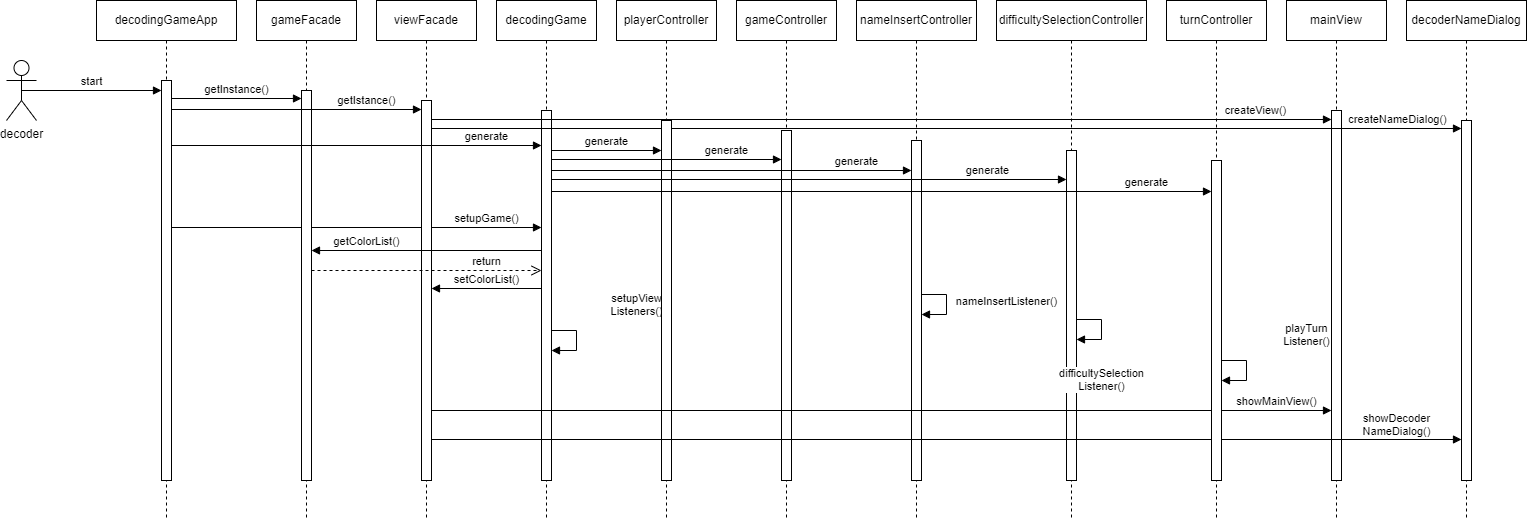

The diagram above was exported from draw.io. Its source (the exported page's mxGraphModel, read from the mxfile embedded in the PNG):
<mxGraphModel dx="1793" dy="1045" grid="1" gridSize="10" guides="1" tooltips="1" connect="1" arrows="1" fold="1" page="1" pageScale="1" pageWidth="850" pageHeight="1100" math="0" shadow="0">
  <root>
    <mxCell id="0" />
    <mxCell id="1" parent="0" />
    <mxCell id="8UBQslbiQ1dqH_b8KJJY-15" value="decodingGameApp" style="shape=umlLifeline;perimeter=lifelinePerimeter;whiteSpace=wrap;html=1;container=1;dropTarget=0;collapsible=0;recursiveResize=0;outlineConnect=0;portConstraint=eastwest;newEdgeStyle={&quot;curved&quot;:0,&quot;rounded&quot;:0};" parent="1" vertex="1">
      <mxGeometry x="130" y="40" width="140" height="520" as="geometry" />
    </mxCell>
    <mxCell id="8UBQslbiQ1dqH_b8KJJY-16" value="" style="html=1;points=[[0,0,0,0,5],[0,1,0,0,-5],[1,0,0,0,5],[1,1,0,0,-5]];perimeter=orthogonalPerimeter;outlineConnect=0;targetShapes=umlLifeline;portConstraint=eastwest;newEdgeStyle={&quot;curved&quot;:0,&quot;rounded&quot;:0};" parent="8UBQslbiQ1dqH_b8KJJY-15" vertex="1">
      <mxGeometry x="65" y="80" width="10" height="400" as="geometry" />
    </mxCell>
    <mxCell id="8UBQslbiQ1dqH_b8KJJY-17" value="decoder" style="shape=umlActor;verticalLabelPosition=bottom;verticalAlign=top;html=1;" parent="1" vertex="1">
      <mxGeometry x="40" y="100" width="30" height="60" as="geometry" />
    </mxCell>
    <mxCell id="8UBQslbiQ1dqH_b8KJJY-18" value="start" style="html=1;verticalAlign=bottom;endArrow=block;curved=0;rounded=0;exitX=0.5;exitY=0.5;exitDx=0;exitDy=0;exitPerimeter=0;" parent="1" source="8UBQslbiQ1dqH_b8KJJY-17" target="8UBQslbiQ1dqH_b8KJJY-16" edge="1">
      <mxGeometry width="80" relative="1" as="geometry">
        <mxPoint x="140" y="140" as="sourcePoint" />
        <mxPoint x="220" y="140" as="targetPoint" />
      </mxGeometry>
    </mxCell>
    <mxCell id="8UBQslbiQ1dqH_b8KJJY-21" value="mainView" style="shape=umlLifeline;perimeter=lifelinePerimeter;whiteSpace=wrap;html=1;container=1;dropTarget=0;collapsible=0;recursiveResize=0;outlineConnect=0;portConstraint=eastwest;newEdgeStyle={&quot;curved&quot;:0,&quot;rounded&quot;:0};" parent="1" vertex="1">
      <mxGeometry x="1320" y="40" width="100" height="520" as="geometry" />
    </mxCell>
    <mxCell id="8UBQslbiQ1dqH_b8KJJY-27" value="" style="html=1;points=[[0,0,0,0,5],[0,1,0,0,-5],[1,0,0,0,5],[1,1,0,0,-5]];perimeter=orthogonalPerimeter;outlineConnect=0;targetShapes=umlLifeline;portConstraint=eastwest;newEdgeStyle={&quot;curved&quot;:0,&quot;rounded&quot;:0};" parent="8UBQslbiQ1dqH_b8KJJY-21" vertex="1">
      <mxGeometry x="45" y="110" width="10" height="370" as="geometry" />
    </mxCell>
    <mxCell id="8UBQslbiQ1dqH_b8KJJY-28" value="decoderNameDialog" style="shape=umlLifeline;perimeter=lifelinePerimeter;whiteSpace=wrap;html=1;container=1;dropTarget=0;collapsible=0;recursiveResize=0;outlineConnect=0;portConstraint=eastwest;newEdgeStyle={&quot;curved&quot;:0,&quot;rounded&quot;:0};" parent="1" vertex="1">
      <mxGeometry x="1440" y="40" width="120" height="520" as="geometry" />
    </mxCell>
    <mxCell id="8UBQslbiQ1dqH_b8KJJY-30" value="" style="html=1;points=[[0,0,0,0,5],[0,1,0,0,-5],[1,0,0,0,5],[1,1,0,0,-5]];perimeter=orthogonalPerimeter;outlineConnect=0;targetShapes=umlLifeline;portConstraint=eastwest;newEdgeStyle={&quot;curved&quot;:0,&quot;rounded&quot;:0};" parent="8UBQslbiQ1dqH_b8KJJY-28" vertex="1">
      <mxGeometry x="55" y="120" width="10" height="360" as="geometry" />
    </mxCell>
    <mxCell id="8UBQslbiQ1dqH_b8KJJY-29" value="setupGame()" style="html=1;verticalAlign=bottom;endArrow=block;curved=0;rounded=0;" parent="1" edge="1">
      <mxGeometry x="0.7027" width="80" relative="1" as="geometry">
        <mxPoint x="205" y="267.0000000000001" as="sourcePoint" />
        <mxPoint x="575" y="267.0000000000001" as="targetPoint" />
        <mxPoint as="offset" />
      </mxGeometry>
    </mxCell>
    <mxCell id="DJOfWeLJxFiv9ff_7gT9-2" value="decodingGame" style="shape=umlLifeline;perimeter=lifelinePerimeter;whiteSpace=wrap;html=1;container=1;dropTarget=0;collapsible=0;recursiveResize=0;outlineConnect=0;portConstraint=eastwest;newEdgeStyle={&quot;curved&quot;:0,&quot;rounded&quot;:0};" parent="1" vertex="1">
      <mxGeometry x="530" y="40" width="100" height="520" as="geometry" />
    </mxCell>
    <mxCell id="DJOfWeLJxFiv9ff_7gT9-3" value="" style="html=1;points=[[0,0,0,0,5],[0,1,0,0,-5],[1,0,0,0,5],[1,1,0,0,-5]];perimeter=orthogonalPerimeter;outlineConnect=0;targetShapes=umlLifeline;portConstraint=eastwest;newEdgeStyle={&quot;curved&quot;:0,&quot;rounded&quot;:0};" parent="DJOfWeLJxFiv9ff_7gT9-2" vertex="1">
      <mxGeometry x="45" y="110" width="10" height="370" as="geometry" />
    </mxCell>
    <mxCell id="0B2PYAGFJCXUJfTsET5T-23" value="setupView&lt;br&gt;Listeners()" style="html=1;verticalAlign=bottom;endArrow=block;curved=0;rounded=0;" parent="DJOfWeLJxFiv9ff_7gT9-2" edge="1">
      <mxGeometry x="0.2857" y="-30" width="80" relative="1" as="geometry">
        <mxPoint x="55" y="330" as="sourcePoint" />
        <mxPoint x="55" y="350" as="targetPoint" />
        <Array as="points">
          <mxPoint x="80" y="330" />
          <mxPoint x="80" y="350" />
        </Array>
        <mxPoint x="60" as="offset" />
      </mxGeometry>
    </mxCell>
    <mxCell id="DJOfWeLJxFiv9ff_7gT9-11" value="gameFacade" style="shape=umlLifeline;perimeter=lifelinePerimeter;whiteSpace=wrap;html=1;container=1;dropTarget=0;collapsible=0;recursiveResize=0;outlineConnect=0;portConstraint=eastwest;newEdgeStyle={&quot;curved&quot;:0,&quot;rounded&quot;:0};" parent="1" vertex="1">
      <mxGeometry x="290" y="40" width="100" height="520" as="geometry" />
    </mxCell>
    <mxCell id="DJOfWeLJxFiv9ff_7gT9-14" value="" style="html=1;points=[[0,0,0,0,5],[0,1,0,0,-5],[1,0,0,0,5],[1,1,0,0,-5]];perimeter=orthogonalPerimeter;outlineConnect=0;targetShapes=umlLifeline;portConstraint=eastwest;newEdgeStyle={&quot;curved&quot;:0,&quot;rounded&quot;:0};" parent="DJOfWeLJxFiv9ff_7gT9-11" vertex="1">
      <mxGeometry x="45" y="90" width="10" height="390" as="geometry" />
    </mxCell>
    <mxCell id="DJOfWeLJxFiv9ff_7gT9-12" value="viewFacade" style="shape=umlLifeline;perimeter=lifelinePerimeter;whiteSpace=wrap;html=1;container=1;dropTarget=0;collapsible=0;recursiveResize=0;outlineConnect=0;portConstraint=eastwest;newEdgeStyle={&quot;curved&quot;:0,&quot;rounded&quot;:0};" parent="1" vertex="1">
      <mxGeometry x="410" y="40" width="100" height="520" as="geometry" />
    </mxCell>
    <mxCell id="0B2PYAGFJCXUJfTsET5T-6" value="createNameDialog()" style="html=1;verticalAlign=bottom;endArrow=block;curved=0;rounded=0;" parent="DJOfWeLJxFiv9ff_7gT9-12" target="8UBQslbiQ1dqH_b8KJJY-30" edge="1">
      <mxGeometry x="0.8762" width="80" relative="1" as="geometry">
        <mxPoint x="55" y="128" as="sourcePoint" />
        <mxPoint x="1105" y="128" as="targetPoint" />
        <mxPoint as="offset" />
      </mxGeometry>
    </mxCell>
    <mxCell id="DJOfWeLJxFiv9ff_7gT9-15" value="" style="html=1;points=[[0,0,0,0,5],[0,1,0,0,-5],[1,0,0,0,5],[1,1,0,0,-5]];perimeter=orthogonalPerimeter;outlineConnect=0;targetShapes=umlLifeline;portConstraint=eastwest;newEdgeStyle={&quot;curved&quot;:0,&quot;rounded&quot;:0};" parent="DJOfWeLJxFiv9ff_7gT9-12" vertex="1">
      <mxGeometry x="45" y="100" width="10" height="380" as="geometry" />
    </mxCell>
    <mxCell id="DJOfWeLJxFiv9ff_7gT9-26" value="getInstance()" style="html=1;verticalAlign=bottom;endArrow=block;curved=0;rounded=0;" parent="1" edge="1">
      <mxGeometry width="80" relative="1" as="geometry">
        <mxPoint x="205" y="138" as="sourcePoint" />
        <mxPoint x="335.0000000000001" y="138" as="targetPoint" />
      </mxGeometry>
    </mxCell>
    <mxCell id="DJOfWeLJxFiv9ff_7gT9-27" value="getIstance()" style="html=1;verticalAlign=bottom;endArrow=block;curved=0;rounded=0;" parent="1" edge="1">
      <mxGeometry x="0.56" width="80" relative="1" as="geometry">
        <mxPoint x="205" y="149" as="sourcePoint" />
        <mxPoint x="455.0000000000001" y="149" as="targetPoint" />
        <mxPoint as="offset" />
      </mxGeometry>
    </mxCell>
    <mxCell id="DJOfWeLJxFiv9ff_7gT9-28" value="generate" style="html=1;verticalAlign=bottom;endArrow=block;curved=0;rounded=0;" parent="1" edge="1">
      <mxGeometry x="0.7027" width="80" relative="1" as="geometry">
        <mxPoint x="205" y="185" as="sourcePoint" />
        <mxPoint x="575" y="185" as="targetPoint" />
        <mxPoint as="offset" />
      </mxGeometry>
    </mxCell>
    <mxCell id="0B2PYAGFJCXUJfTsET5T-5" value="createView()" style="html=1;verticalAlign=bottom;endArrow=block;curved=0;rounded=0;" parent="1" target="8UBQslbiQ1dqH_b8KJJY-27" edge="1">
      <mxGeometry x="0.8312" width="80" relative="1" as="geometry">
        <mxPoint x="465.0000000000001" y="159" as="sourcePoint" />
        <mxPoint x="1385" y="159" as="targetPoint" />
        <mxPoint as="offset" />
      </mxGeometry>
    </mxCell>
    <mxCell id="0B2PYAGFJCXUJfTsET5T-8" value="getColorList()" style="html=1;verticalAlign=bottom;endArrow=block;curved=0;rounded=0;" parent="1" edge="1">
      <mxGeometry x="0.5217" width="80" relative="1" as="geometry">
        <mxPoint x="575" y="290" as="sourcePoint" />
        <mxPoint x="345" y="290" as="targetPoint" />
        <mxPoint as="offset" />
      </mxGeometry>
    </mxCell>
    <mxCell id="0B2PYAGFJCXUJfTsET5T-9" value="playerController" style="shape=umlLifeline;perimeter=lifelinePerimeter;whiteSpace=wrap;html=1;container=1;dropTarget=0;collapsible=0;recursiveResize=0;outlineConnect=0;portConstraint=eastwest;newEdgeStyle={&quot;curved&quot;:0,&quot;rounded&quot;:0};" parent="1" vertex="1">
      <mxGeometry x="650" y="40" width="100" height="520" as="geometry" />
    </mxCell>
    <mxCell id="0B2PYAGFJCXUJfTsET5T-14" value="" style="html=1;points=[[0,0,0,0,5],[0,1,0,0,-5],[1,0,0,0,5],[1,1,0,0,-5]];perimeter=orthogonalPerimeter;outlineConnect=0;targetShapes=umlLifeline;portConstraint=eastwest;newEdgeStyle={&quot;curved&quot;:0,&quot;rounded&quot;:0};" parent="0B2PYAGFJCXUJfTsET5T-9" vertex="1">
      <mxGeometry x="45" y="120" width="10" height="360" as="geometry" />
    </mxCell>
    <mxCell id="0B2PYAGFJCXUJfTsET5T-10" value="gameController" style="shape=umlLifeline;perimeter=lifelinePerimeter;whiteSpace=wrap;html=1;container=1;dropTarget=0;collapsible=0;recursiveResize=0;outlineConnect=0;portConstraint=eastwest;newEdgeStyle={&quot;curved&quot;:0,&quot;rounded&quot;:0};" parent="1" vertex="1">
      <mxGeometry x="770" y="40" width="100" height="520" as="geometry" />
    </mxCell>
    <mxCell id="0B2PYAGFJCXUJfTsET5T-15" value="" style="html=1;points=[[0,0,0,0,5],[0,1,0,0,-5],[1,0,0,0,5],[1,1,0,0,-5]];perimeter=orthogonalPerimeter;outlineConnect=0;targetShapes=umlLifeline;portConstraint=eastwest;newEdgeStyle={&quot;curved&quot;:0,&quot;rounded&quot;:0};" parent="0B2PYAGFJCXUJfTsET5T-10" vertex="1">
      <mxGeometry x="45" y="130" width="10" height="350" as="geometry" />
    </mxCell>
    <mxCell id="0B2PYAGFJCXUJfTsET5T-11" value="nameInsertController" style="shape=umlLifeline;perimeter=lifelinePerimeter;whiteSpace=wrap;html=1;container=1;dropTarget=0;collapsible=0;recursiveResize=0;outlineConnect=0;portConstraint=eastwest;newEdgeStyle={&quot;curved&quot;:0,&quot;rounded&quot;:0};" parent="1" vertex="1">
      <mxGeometry x="890" y="40" width="120" height="520" as="geometry" />
    </mxCell>
    <mxCell id="0B2PYAGFJCXUJfTsET5T-17" value="" style="html=1;points=[[0,0,0,0,5],[0,1,0,0,-5],[1,0,0,0,5],[1,1,0,0,-5]];perimeter=orthogonalPerimeter;outlineConnect=0;targetShapes=umlLifeline;portConstraint=eastwest;newEdgeStyle={&quot;curved&quot;:0,&quot;rounded&quot;:0};" parent="0B2PYAGFJCXUJfTsET5T-11" vertex="1">
      <mxGeometry x="55" y="140" width="10" height="340" as="geometry" />
    </mxCell>
    <mxCell id="0B2PYAGFJCXUJfTsET5T-21" value="nameInsertListener()" style="html=1;verticalAlign=bottom;endArrow=block;curved=0;rounded=0;" parent="0B2PYAGFJCXUJfTsET5T-11" edge="1">
      <mxGeometry x="0.1714" y="60" width="80" relative="1" as="geometry">
        <mxPoint x="65" y="294" as="sourcePoint" />
        <mxPoint x="65" y="314" as="targetPoint" />
        <Array as="points">
          <mxPoint x="90" y="294" />
          <mxPoint x="90" y="314" />
        </Array>
        <mxPoint as="offset" />
      </mxGeometry>
    </mxCell>
    <mxCell id="0B2PYAGFJCXUJfTsET5T-12" value="difficultySelectionController" style="shape=umlLifeline;perimeter=lifelinePerimeter;whiteSpace=wrap;html=1;container=1;dropTarget=0;collapsible=0;recursiveResize=0;outlineConnect=0;portConstraint=eastwest;newEdgeStyle={&quot;curved&quot;:0,&quot;rounded&quot;:0};" parent="1" vertex="1">
      <mxGeometry x="1030" y="40" width="150" height="520" as="geometry" />
    </mxCell>
    <mxCell id="0B2PYAGFJCXUJfTsET5T-19" value="" style="html=1;points=[[0,0,0,0,5],[0,1,0,0,-5],[1,0,0,0,5],[1,1,0,0,-5]];perimeter=orthogonalPerimeter;outlineConnect=0;targetShapes=umlLifeline;portConstraint=eastwest;newEdgeStyle={&quot;curved&quot;:0,&quot;rounded&quot;:0};" parent="0B2PYAGFJCXUJfTsET5T-12" vertex="1">
      <mxGeometry x="70" y="150" width="10" height="330" as="geometry" />
    </mxCell>
    <mxCell id="0B2PYAGFJCXUJfTsET5T-13" value="generate" style="html=1;verticalAlign=bottom;endArrow=block;curved=0;rounded=0;" parent="1" edge="1">
      <mxGeometry width="80" relative="1" as="geometry">
        <mxPoint x="584.9999999999998" y="189.9999999999999" as="sourcePoint" />
        <mxPoint x="694.9999999999998" y="189.9999999999999" as="targetPoint" />
        <mxPoint as="offset" />
      </mxGeometry>
    </mxCell>
    <mxCell id="0B2PYAGFJCXUJfTsET5T-16" value="generate" style="html=1;verticalAlign=bottom;endArrow=block;curved=0;rounded=0;" parent="1" edge="1">
      <mxGeometry x="0.5217" width="80" relative="1" as="geometry">
        <mxPoint x="585" y="198.9999999999999" as="sourcePoint" />
        <mxPoint x="814.9999999999998" y="198.9999999999999" as="targetPoint" />
        <mxPoint as="offset" />
      </mxGeometry>
    </mxCell>
    <mxCell id="0B2PYAGFJCXUJfTsET5T-18" value="generate" style="html=1;verticalAlign=bottom;endArrow=block;curved=0;rounded=0;" parent="1" edge="1">
      <mxGeometry x="0.6944" width="80" relative="1" as="geometry">
        <mxPoint x="585" y="209.9999999999999" as="sourcePoint" />
        <mxPoint x="944.9999999999998" y="209.9999999999999" as="targetPoint" />
        <mxPoint as="offset" />
      </mxGeometry>
    </mxCell>
    <mxCell id="0B2PYAGFJCXUJfTsET5T-20" value="generate" style="html=1;verticalAlign=bottom;endArrow=block;curved=0;rounded=0;" parent="1" edge="1">
      <mxGeometry x="0.6944" width="80" relative="1" as="geometry">
        <mxPoint x="585" y="218.9999999999999" as="sourcePoint" />
        <mxPoint x="1099.9999999999998" y="218.9999999999999" as="targetPoint" />
        <mxPoint as="offset" />
      </mxGeometry>
    </mxCell>
    <mxCell id="0B2PYAGFJCXUJfTsET5T-22" value="difficultySelection&lt;br&gt;Listener()" style="html=1;verticalAlign=bottom;endArrow=block;curved=0;rounded=0;" parent="1" edge="1">
      <mxGeometry x="0.2857" y="55" width="80" relative="1" as="geometry">
        <mxPoint x="1110" y="359" as="sourcePoint" />
        <mxPoint x="1110" y="379" as="targetPoint" />
        <Array as="points">
          <mxPoint x="1135" y="359" />
          <mxPoint x="1135" y="379" />
        </Array>
        <mxPoint y="1" as="offset" />
      </mxGeometry>
    </mxCell>
    <mxCell id="0B2PYAGFJCXUJfTsET5T-24" value="showMainView()" style="html=1;verticalAlign=bottom;endArrow=block;curved=0;rounded=0;" parent="1" edge="1">
      <mxGeometry x="0.8778" width="80" relative="1" as="geometry">
        <mxPoint x="465" y="450.0000000000002" as="sourcePoint" />
        <mxPoint x="1365" y="450.0000000000002" as="targetPoint" />
        <mxPoint as="offset" />
      </mxGeometry>
    </mxCell>
    <mxCell id="0B2PYAGFJCXUJfTsET5T-25" value="showDecoder&lt;br&gt;NameDialog()" style="html=1;verticalAlign=bottom;endArrow=block;curved=0;rounded=0;" parent="1" edge="1" target="8UBQslbiQ1dqH_b8KJJY-30">
      <mxGeometry x="0.8738" y="-1" width="80" relative="1" as="geometry">
        <mxPoint x="465" y="479" as="sourcePoint" />
        <mxPoint x="1365" y="479" as="targetPoint" />
        <mxPoint as="offset" />
      </mxGeometry>
    </mxCell>
    <mxCell id="uSjIDnVug7ve8NyDCMjk-1" value="turnController" style="shape=umlLifeline;perimeter=lifelinePerimeter;whiteSpace=wrap;html=1;container=1;dropTarget=0;collapsible=0;recursiveResize=0;outlineConnect=0;portConstraint=eastwest;newEdgeStyle={&quot;curved&quot;:0,&quot;rounded&quot;:0};" vertex="1" parent="1">
      <mxGeometry x="1200" y="40" width="100" height="520" as="geometry" />
    </mxCell>
    <mxCell id="uSjIDnVug7ve8NyDCMjk-2" value="" style="html=1;points=[[0,0,0,0,5],[0,1,0,0,-5],[1,0,0,0,5],[1,1,0,0,-5]];perimeter=orthogonalPerimeter;outlineConnect=0;targetShapes=umlLifeline;portConstraint=eastwest;newEdgeStyle={&quot;curved&quot;:0,&quot;rounded&quot;:0};" vertex="1" parent="uSjIDnVug7ve8NyDCMjk-1">
      <mxGeometry x="45" y="160" width="10" height="320" as="geometry" />
    </mxCell>
    <mxCell id="uSjIDnVug7ve8NyDCMjk-6" value="playTurn&lt;br&gt;Listener()" style="html=1;verticalAlign=bottom;endArrow=block;curved=0;rounded=0;" edge="1" parent="uSjIDnVug7ve8NyDCMjk-1" source="uSjIDnVug7ve8NyDCMjk-2" target="uSjIDnVug7ve8NyDCMjk-2">
      <mxGeometry x="0.2857" y="-30" width="80" relative="1" as="geometry">
        <mxPoint x="63" y="360" as="sourcePoint" />
        <mxPoint x="63" y="380" as="targetPoint" />
        <Array as="points">
          <mxPoint x="80" y="360" />
          <mxPoint x="80" y="380" />
        </Array>
        <mxPoint x="60" as="offset" />
      </mxGeometry>
    </mxCell>
    <mxCell id="uSjIDnVug7ve8NyDCMjk-3" value="generate" style="html=1;verticalAlign=bottom;endArrow=block;curved=0;rounded=0;" edge="1" parent="1">
      <mxGeometry x="0.803" width="80" relative="1" as="geometry">
        <mxPoint x="585" y="231" as="sourcePoint" />
        <mxPoint x="1245" y="231" as="targetPoint" />
        <mxPoint as="offset" />
      </mxGeometry>
    </mxCell>
    <mxCell id="uSjIDnVug7ve8NyDCMjk-4" value="return" style="html=1;verticalAlign=bottom;endArrow=open;dashed=1;endSize=8;curved=0;rounded=0;" edge="1" parent="1">
      <mxGeometry x="0.5217" relative="1" as="geometry">
        <mxPoint x="345" y="310" as="sourcePoint" />
        <mxPoint x="575" y="310" as="targetPoint" />
        <mxPoint as="offset" />
      </mxGeometry>
    </mxCell>
    <mxCell id="uSjIDnVug7ve8NyDCMjk-5" value="setColorList()" style="html=1;verticalAlign=bottom;endArrow=block;curved=0;rounded=0;" edge="1" parent="1">
      <mxGeometry width="80" relative="1" as="geometry">
        <mxPoint x="575" y="328" as="sourcePoint" />
        <mxPoint x="465" y="328" as="targetPoint" />
      </mxGeometry>
    </mxCell>
  </root>
</mxGraphModel>